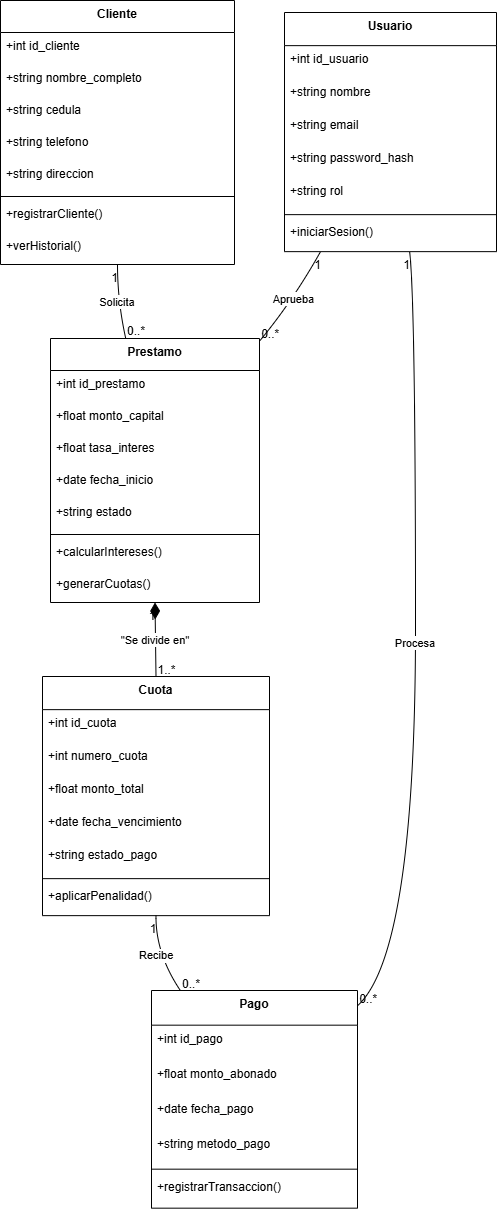

The diagram above was exported from draw.io. Its source (the exported page's mxGraphModel, read from the mxfile embedded in the PNG):
<mxGraphModel dx="2954" dy="1514" grid="1" gridSize="10" guides="1" tooltips="1" connect="1" arrows="1" fold="1" page="1" pageScale="1" pageWidth="827" pageHeight="1169" math="0" shadow="0">
  <root>
    <mxCell id="0" />
    <mxCell id="1" parent="0" />
    <mxCell id="Ek6e3Hl4tvXCHKiZEE-O-1" parent="1" style="swimlane;fontStyle=1;align=center;verticalAlign=top;childLayout=stackLayout;horizontal=1;startSize=33.142857142857146;horizontalStack=0;resizeParent=1;resizeParentMax=0;resizeLast=0;collapsible=0;marginBottom=0;" value="Usuario" vertex="1">
      <mxGeometry height="239.14285714285714" width="212" x="304" y="32" as="geometry" />
    </mxCell>
    <mxCell id="Ek6e3Hl4tvXCHKiZEE-O-2" parent="Ek6e3Hl4tvXCHKiZEE-O-1" style="text;strokeColor=none;fillColor=none;align=left;verticalAlign=top;spacingLeft=4;spacingRight=4;overflow=hidden;rotatable=0;points=[[0,0.5],[1,0.5]];portConstraint=eastwest;" value="+int id_usuario" vertex="1">
      <mxGeometry height="33" width="212" y="33.142857142857146" as="geometry" />
    </mxCell>
    <mxCell id="Ek6e3Hl4tvXCHKiZEE-O-3" parent="Ek6e3Hl4tvXCHKiZEE-O-1" style="text;strokeColor=none;fillColor=none;align=left;verticalAlign=top;spacingLeft=4;spacingRight=4;overflow=hidden;rotatable=0;points=[[0,0.5],[1,0.5]];portConstraint=eastwest;" value="+string nombre" vertex="1">
      <mxGeometry height="33" width="212" y="66.14285714285714" as="geometry" />
    </mxCell>
    <mxCell id="Ek6e3Hl4tvXCHKiZEE-O-4" parent="Ek6e3Hl4tvXCHKiZEE-O-1" style="text;strokeColor=none;fillColor=none;align=left;verticalAlign=top;spacingLeft=4;spacingRight=4;overflow=hidden;rotatable=0;points=[[0,0.5],[1,0.5]];portConstraint=eastwest;" value="+string email" vertex="1">
      <mxGeometry height="33" width="212" y="99.14285714285714" as="geometry" />
    </mxCell>
    <mxCell id="Ek6e3Hl4tvXCHKiZEE-O-5" parent="Ek6e3Hl4tvXCHKiZEE-O-1" style="text;strokeColor=none;fillColor=none;align=left;verticalAlign=top;spacingLeft=4;spacingRight=4;overflow=hidden;rotatable=0;points=[[0,0.5],[1,0.5]];portConstraint=eastwest;" value="+string password_hash" vertex="1">
      <mxGeometry height="33" width="212" y="132.14285714285714" as="geometry" />
    </mxCell>
    <mxCell id="Ek6e3Hl4tvXCHKiZEE-O-6" parent="Ek6e3Hl4tvXCHKiZEE-O-1" style="text;strokeColor=none;fillColor=none;align=left;verticalAlign=top;spacingLeft=4;spacingRight=4;overflow=hidden;rotatable=0;points=[[0,0.5],[1,0.5]];portConstraint=eastwest;" value="+string rol" vertex="1">
      <mxGeometry height="33" width="212" y="165.14285714285714" as="geometry" />
    </mxCell>
    <mxCell id="Ek6e3Hl4tvXCHKiZEE-O-7" parent="Ek6e3Hl4tvXCHKiZEE-O-1" style="line;strokeWidth=1;fillColor=none;align=left;verticalAlign=middle;spacingTop=-1;spacingLeft=3;spacingRight=3;rotatable=0;labelPosition=right;points=[];portConstraint=eastwest;strokeColor=inherit;" vertex="1">
      <mxGeometry height="8" width="212" y="198.14285714285714" as="geometry" />
    </mxCell>
    <mxCell id="Ek6e3Hl4tvXCHKiZEE-O-8" parent="Ek6e3Hl4tvXCHKiZEE-O-1" style="text;strokeColor=none;fillColor=none;align=left;verticalAlign=top;spacingLeft=4;spacingRight=4;overflow=hidden;rotatable=0;points=[[0,0.5],[1,0.5]];portConstraint=eastwest;" value="+iniciarSesion()" vertex="1">
      <mxGeometry height="33" width="212" y="206.14285714285714" as="geometry" />
    </mxCell>
    <mxCell id="Ek6e3Hl4tvXCHKiZEE-O-9" parent="1" style="swimlane;fontStyle=1;align=center;verticalAlign=top;childLayout=stackLayout;horizontal=1;startSize=32;horizontalStack=0;resizeParent=1;resizeParentMax=0;resizeLast=0;collapsible=0;marginBottom=0;" value="Cliente" vertex="1">
      <mxGeometry height="264" width="234" x="20" y="20" as="geometry" />
    </mxCell>
    <mxCell id="Ek6e3Hl4tvXCHKiZEE-O-10" parent="Ek6e3Hl4tvXCHKiZEE-O-9" style="text;strokeColor=none;fillColor=none;align=left;verticalAlign=top;spacingLeft=4;spacingRight=4;overflow=hidden;rotatable=0;points=[[0,0.5],[1,0.5]];portConstraint=eastwest;" value="+int id_cliente" vertex="1">
      <mxGeometry height="32" width="234" y="32" as="geometry" />
    </mxCell>
    <mxCell id="Ek6e3Hl4tvXCHKiZEE-O-11" parent="Ek6e3Hl4tvXCHKiZEE-O-9" style="text;strokeColor=none;fillColor=none;align=left;verticalAlign=top;spacingLeft=4;spacingRight=4;overflow=hidden;rotatable=0;points=[[0,0.5],[1,0.5]];portConstraint=eastwest;" value="+string nombre_completo" vertex="1">
      <mxGeometry height="32" width="234" y="64" as="geometry" />
    </mxCell>
    <mxCell id="Ek6e3Hl4tvXCHKiZEE-O-12" parent="Ek6e3Hl4tvXCHKiZEE-O-9" style="text;strokeColor=none;fillColor=none;align=left;verticalAlign=top;spacingLeft=4;spacingRight=4;overflow=hidden;rotatable=0;points=[[0,0.5],[1,0.5]];portConstraint=eastwest;" value="+string cedula" vertex="1">
      <mxGeometry height="32" width="234" y="96" as="geometry" />
    </mxCell>
    <mxCell id="Ek6e3Hl4tvXCHKiZEE-O-13" parent="Ek6e3Hl4tvXCHKiZEE-O-9" style="text;strokeColor=none;fillColor=none;align=left;verticalAlign=top;spacingLeft=4;spacingRight=4;overflow=hidden;rotatable=0;points=[[0,0.5],[1,0.5]];portConstraint=eastwest;" value="+string telefono" vertex="1">
      <mxGeometry height="32" width="234" y="128" as="geometry" />
    </mxCell>
    <mxCell id="Ek6e3Hl4tvXCHKiZEE-O-14" parent="Ek6e3Hl4tvXCHKiZEE-O-9" style="text;strokeColor=none;fillColor=none;align=left;verticalAlign=top;spacingLeft=4;spacingRight=4;overflow=hidden;rotatable=0;points=[[0,0.5],[1,0.5]];portConstraint=eastwest;" value="+string direccion" vertex="1">
      <mxGeometry height="32" width="234" y="160" as="geometry" />
    </mxCell>
    <mxCell id="Ek6e3Hl4tvXCHKiZEE-O-15" parent="Ek6e3Hl4tvXCHKiZEE-O-9" style="line;strokeWidth=1;fillColor=none;align=left;verticalAlign=middle;spacingTop=-1;spacingLeft=3;spacingRight=3;rotatable=0;labelPosition=right;points=[];portConstraint=eastwest;strokeColor=inherit;" vertex="1">
      <mxGeometry height="8" width="234" y="192" as="geometry" />
    </mxCell>
    <mxCell id="Ek6e3Hl4tvXCHKiZEE-O-16" parent="Ek6e3Hl4tvXCHKiZEE-O-9" style="text;strokeColor=none;fillColor=none;align=left;verticalAlign=top;spacingLeft=4;spacingRight=4;overflow=hidden;rotatable=0;points=[[0,0.5],[1,0.5]];portConstraint=eastwest;" value="+registrarCliente()" vertex="1">
      <mxGeometry height="32" width="234" y="200" as="geometry" />
    </mxCell>
    <mxCell id="Ek6e3Hl4tvXCHKiZEE-O-17" parent="Ek6e3Hl4tvXCHKiZEE-O-9" style="text;strokeColor=none;fillColor=none;align=left;verticalAlign=top;spacingLeft=4;spacingRight=4;overflow=hidden;rotatable=0;points=[[0,0.5],[1,0.5]];portConstraint=eastwest;" value="+verHistorial()" vertex="1">
      <mxGeometry height="32" width="234" y="232" as="geometry" />
    </mxCell>
    <mxCell id="Ek6e3Hl4tvXCHKiZEE-O-18" parent="1" style="swimlane;fontStyle=1;align=center;verticalAlign=top;childLayout=stackLayout;horizontal=1;startSize=32;horizontalStack=0;resizeParent=1;resizeParentMax=0;resizeLast=0;collapsible=0;marginBottom=0;" value="Prestamo" vertex="1">
      <mxGeometry height="264" width="209" x="70" y="358" as="geometry" />
    </mxCell>
    <mxCell id="Ek6e3Hl4tvXCHKiZEE-O-19" parent="Ek6e3Hl4tvXCHKiZEE-O-18" style="text;strokeColor=none;fillColor=none;align=left;verticalAlign=top;spacingLeft=4;spacingRight=4;overflow=hidden;rotatable=0;points=[[0,0.5],[1,0.5]];portConstraint=eastwest;" value="+int id_prestamo" vertex="1">
      <mxGeometry height="32" width="209" y="32" as="geometry" />
    </mxCell>
    <mxCell id="Ek6e3Hl4tvXCHKiZEE-O-20" parent="Ek6e3Hl4tvXCHKiZEE-O-18" style="text;strokeColor=none;fillColor=none;align=left;verticalAlign=top;spacingLeft=4;spacingRight=4;overflow=hidden;rotatable=0;points=[[0,0.5],[1,0.5]];portConstraint=eastwest;" value="+float monto_capital" vertex="1">
      <mxGeometry height="32" width="209" y="64" as="geometry" />
    </mxCell>
    <mxCell id="Ek6e3Hl4tvXCHKiZEE-O-21" parent="Ek6e3Hl4tvXCHKiZEE-O-18" style="text;strokeColor=none;fillColor=none;align=left;verticalAlign=top;spacingLeft=4;spacingRight=4;overflow=hidden;rotatable=0;points=[[0,0.5],[1,0.5]];portConstraint=eastwest;" value="+float tasa_interes" vertex="1">
      <mxGeometry height="32" width="209" y="96" as="geometry" />
    </mxCell>
    <mxCell id="Ek6e3Hl4tvXCHKiZEE-O-22" parent="Ek6e3Hl4tvXCHKiZEE-O-18" style="text;strokeColor=none;fillColor=none;align=left;verticalAlign=top;spacingLeft=4;spacingRight=4;overflow=hidden;rotatable=0;points=[[0,0.5],[1,0.5]];portConstraint=eastwest;" value="+date fecha_inicio" vertex="1">
      <mxGeometry height="32" width="209" y="128" as="geometry" />
    </mxCell>
    <mxCell id="Ek6e3Hl4tvXCHKiZEE-O-23" parent="Ek6e3Hl4tvXCHKiZEE-O-18" style="text;strokeColor=none;fillColor=none;align=left;verticalAlign=top;spacingLeft=4;spacingRight=4;overflow=hidden;rotatable=0;points=[[0,0.5],[1,0.5]];portConstraint=eastwest;" value="+string estado" vertex="1">
      <mxGeometry height="32" width="209" y="160" as="geometry" />
    </mxCell>
    <mxCell id="Ek6e3Hl4tvXCHKiZEE-O-24" parent="Ek6e3Hl4tvXCHKiZEE-O-18" style="line;strokeWidth=1;fillColor=none;align=left;verticalAlign=middle;spacingTop=-1;spacingLeft=3;spacingRight=3;rotatable=0;labelPosition=right;points=[];portConstraint=eastwest;strokeColor=inherit;" vertex="1">
      <mxGeometry height="8" width="209" y="192" as="geometry" />
    </mxCell>
    <mxCell id="Ek6e3Hl4tvXCHKiZEE-O-25" parent="Ek6e3Hl4tvXCHKiZEE-O-18" style="text;strokeColor=none;fillColor=none;align=left;verticalAlign=top;spacingLeft=4;spacingRight=4;overflow=hidden;rotatable=0;points=[[0,0.5],[1,0.5]];portConstraint=eastwest;" value="+calcularIntereses()" vertex="1">
      <mxGeometry height="32" width="209" y="200" as="geometry" />
    </mxCell>
    <mxCell id="Ek6e3Hl4tvXCHKiZEE-O-26" parent="Ek6e3Hl4tvXCHKiZEE-O-18" style="text;strokeColor=none;fillColor=none;align=left;verticalAlign=top;spacingLeft=4;spacingRight=4;overflow=hidden;rotatable=0;points=[[0,0.5],[1,0.5]];portConstraint=eastwest;" value="+generarCuotas()" vertex="1">
      <mxGeometry height="32" width="209" y="232" as="geometry" />
    </mxCell>
    <mxCell id="Ek6e3Hl4tvXCHKiZEE-O-27" parent="1" style="swimlane;fontStyle=1;align=center;verticalAlign=top;childLayout=stackLayout;horizontal=1;startSize=33.142857142857146;horizontalStack=0;resizeParent=1;resizeParentMax=0;resizeLast=0;collapsible=0;marginBottom=0;" value="Cuota" vertex="1">
      <mxGeometry height="239.14285714285714" width="227" x="62" y="696" as="geometry" />
    </mxCell>
    <mxCell id="Ek6e3Hl4tvXCHKiZEE-O-28" parent="Ek6e3Hl4tvXCHKiZEE-O-27" style="text;strokeColor=none;fillColor=none;align=left;verticalAlign=top;spacingLeft=4;spacingRight=4;overflow=hidden;rotatable=0;points=[[0,0.5],[1,0.5]];portConstraint=eastwest;" value="+int id_cuota" vertex="1">
      <mxGeometry height="33" width="227" y="33.142857142857146" as="geometry" />
    </mxCell>
    <mxCell id="Ek6e3Hl4tvXCHKiZEE-O-29" parent="Ek6e3Hl4tvXCHKiZEE-O-27" style="text;strokeColor=none;fillColor=none;align=left;verticalAlign=top;spacingLeft=4;spacingRight=4;overflow=hidden;rotatable=0;points=[[0,0.5],[1,0.5]];portConstraint=eastwest;" value="+int numero_cuota" vertex="1">
      <mxGeometry height="33" width="227" y="66.14285714285714" as="geometry" />
    </mxCell>
    <mxCell id="Ek6e3Hl4tvXCHKiZEE-O-30" parent="Ek6e3Hl4tvXCHKiZEE-O-27" style="text;strokeColor=none;fillColor=none;align=left;verticalAlign=top;spacingLeft=4;spacingRight=4;overflow=hidden;rotatable=0;points=[[0,0.5],[1,0.5]];portConstraint=eastwest;" value="+float monto_total" vertex="1">
      <mxGeometry height="33" width="227" y="99.14285714285714" as="geometry" />
    </mxCell>
    <mxCell id="Ek6e3Hl4tvXCHKiZEE-O-31" parent="Ek6e3Hl4tvXCHKiZEE-O-27" style="text;strokeColor=none;fillColor=none;align=left;verticalAlign=top;spacingLeft=4;spacingRight=4;overflow=hidden;rotatable=0;points=[[0,0.5],[1,0.5]];portConstraint=eastwest;" value="+date fecha_vencimiento" vertex="1">
      <mxGeometry height="33" width="227" y="132.14285714285714" as="geometry" />
    </mxCell>
    <mxCell id="Ek6e3Hl4tvXCHKiZEE-O-32" parent="Ek6e3Hl4tvXCHKiZEE-O-27" style="text;strokeColor=none;fillColor=none;align=left;verticalAlign=top;spacingLeft=4;spacingRight=4;overflow=hidden;rotatable=0;points=[[0,0.5],[1,0.5]];portConstraint=eastwest;" value="+string estado_pago" vertex="1">
      <mxGeometry height="33" width="227" y="165.14285714285714" as="geometry" />
    </mxCell>
    <mxCell id="Ek6e3Hl4tvXCHKiZEE-O-33" parent="Ek6e3Hl4tvXCHKiZEE-O-27" style="line;strokeWidth=1;fillColor=none;align=left;verticalAlign=middle;spacingTop=-1;spacingLeft=3;spacingRight=3;rotatable=0;labelPosition=right;points=[];portConstraint=eastwest;strokeColor=inherit;" vertex="1">
      <mxGeometry height="8" width="227" y="198.14285714285714" as="geometry" />
    </mxCell>
    <mxCell id="Ek6e3Hl4tvXCHKiZEE-O-34" parent="Ek6e3Hl4tvXCHKiZEE-O-27" style="text;strokeColor=none;fillColor=none;align=left;verticalAlign=top;spacingLeft=4;spacingRight=4;overflow=hidden;rotatable=0;points=[[0,0.5],[1,0.5]];portConstraint=eastwest;" value="+aplicarPenalidad()" vertex="1">
      <mxGeometry height="33" width="227" y="206.14285714285714" as="geometry" />
    </mxCell>
    <mxCell id="Ek6e3Hl4tvXCHKiZEE-O-35" parent="1" style="swimlane;fontStyle=1;align=center;verticalAlign=top;childLayout=stackLayout;horizontal=1;startSize=34.666666666666664;horizontalStack=0;resizeParent=1;resizeParentMax=0;resizeLast=0;collapsible=0;marginBottom=0;" value="Pago" vertex="1">
      <mxGeometry height="217.66666666666666" width="206" x="171" y="1010" as="geometry" />
    </mxCell>
    <mxCell id="Ek6e3Hl4tvXCHKiZEE-O-36" parent="Ek6e3Hl4tvXCHKiZEE-O-35" style="text;strokeColor=none;fillColor=none;align=left;verticalAlign=top;spacingLeft=4;spacingRight=4;overflow=hidden;rotatable=0;points=[[0,0.5],[1,0.5]];portConstraint=eastwest;" value="+int id_pago" vertex="1">
      <mxGeometry height="35" width="206" y="34.666666666666664" as="geometry" />
    </mxCell>
    <mxCell id="Ek6e3Hl4tvXCHKiZEE-O-37" parent="Ek6e3Hl4tvXCHKiZEE-O-35" style="text;strokeColor=none;fillColor=none;align=left;verticalAlign=top;spacingLeft=4;spacingRight=4;overflow=hidden;rotatable=0;points=[[0,0.5],[1,0.5]];portConstraint=eastwest;" value="+float monto_abonado" vertex="1">
      <mxGeometry height="35" width="206" y="69.66666666666666" as="geometry" />
    </mxCell>
    <mxCell id="Ek6e3Hl4tvXCHKiZEE-O-38" parent="Ek6e3Hl4tvXCHKiZEE-O-35" style="text;strokeColor=none;fillColor=none;align=left;verticalAlign=top;spacingLeft=4;spacingRight=4;overflow=hidden;rotatable=0;points=[[0,0.5],[1,0.5]];portConstraint=eastwest;" value="+date fecha_pago" vertex="1">
      <mxGeometry height="35" width="206" y="104.66666666666666" as="geometry" />
    </mxCell>
    <mxCell id="Ek6e3Hl4tvXCHKiZEE-O-39" parent="Ek6e3Hl4tvXCHKiZEE-O-35" style="text;strokeColor=none;fillColor=none;align=left;verticalAlign=top;spacingLeft=4;spacingRight=4;overflow=hidden;rotatable=0;points=[[0,0.5],[1,0.5]];portConstraint=eastwest;" value="+string metodo_pago" vertex="1">
      <mxGeometry height="35" width="206" y="139.66666666666666" as="geometry" />
    </mxCell>
    <mxCell id="Ek6e3Hl4tvXCHKiZEE-O-40" parent="Ek6e3Hl4tvXCHKiZEE-O-35" style="line;strokeWidth=1;fillColor=none;align=left;verticalAlign=middle;spacingTop=-1;spacingLeft=3;spacingRight=3;rotatable=0;labelPosition=right;points=[];portConstraint=eastwest;strokeColor=inherit;" vertex="1">
      <mxGeometry height="8" width="206" y="174.66666666666666" as="geometry" />
    </mxCell>
    <mxCell id="Ek6e3Hl4tvXCHKiZEE-O-41" parent="Ek6e3Hl4tvXCHKiZEE-O-35" style="text;strokeColor=none;fillColor=none;align=left;verticalAlign=top;spacingLeft=4;spacingRight=4;overflow=hidden;rotatable=0;points=[[0,0.5],[1,0.5]];portConstraint=eastwest;" value="+registrarTransaccion()" vertex="1">
      <mxGeometry height="35" width="206" y="182.66666666666666" as="geometry" />
    </mxCell>
    <mxCell id="Ek6e3Hl4tvXCHKiZEE-O-42" edge="1" parent="1" source="Ek6e3Hl4tvXCHKiZEE-O-9" style="curved=1;startArrow=none;endArrow=none;exitX=0.5;exitY=1;entryX=0.36;entryY=0;rounded=0;" target="Ek6e3Hl4tvXCHKiZEE-O-18" value="Solicita">
      <mxGeometry relative="1" as="geometry">
        <Array as="points">
          <mxPoint x="137" y="321" />
        </Array>
      </mxGeometry>
    </mxCell>
    <mxCell id="Ek6e3Hl4tvXCHKiZEE-O-43" parent="Ek6e3Hl4tvXCHKiZEE-O-42" style="edgeLabel;resizable=0;labelBackgroundColor=none;fontSize=12;align=right;verticalAlign=top;" value="1" vertex="1">
      <mxGeometry relative="1" x="-1" as="geometry" />
    </mxCell>
    <mxCell id="Ek6e3Hl4tvXCHKiZEE-O-44" parent="Ek6e3Hl4tvXCHKiZEE-O-42" style="edgeLabel;resizable=0;labelBackgroundColor=none;fontSize=12;align=left;verticalAlign=bottom;" value="0..*" vertex="1">
      <mxGeometry relative="1" x="1" as="geometry" />
    </mxCell>
    <mxCell id="Ek6e3Hl4tvXCHKiZEE-O-45" edge="1" parent="1" source="Ek6e3Hl4tvXCHKiZEE-O-18" style="curved=1;startArrow=diamondThin;startSize=14;startFill=1;endArrow=none;exitX=0.5;exitY=1;entryX=0.5;entryY=0;rounded=0;" target="Ek6e3Hl4tvXCHKiZEE-O-27" value="&quot;Se divide en&quot;">
      <mxGeometry relative="1" as="geometry">
        <Array as="points" />
      </mxGeometry>
    </mxCell>
    <mxCell id="Ek6e3Hl4tvXCHKiZEE-O-46" parent="Ek6e3Hl4tvXCHKiZEE-O-45" style="edgeLabel;resizable=0;labelBackgroundColor=none;fontSize=12;align=right;verticalAlign=top;" value="1" vertex="1">
      <mxGeometry relative="1" x="-1" as="geometry" />
    </mxCell>
    <mxCell id="Ek6e3Hl4tvXCHKiZEE-O-47" parent="Ek6e3Hl4tvXCHKiZEE-O-45" style="edgeLabel;resizable=0;labelBackgroundColor=none;fontSize=12;align=left;verticalAlign=bottom;" value="1..*" vertex="1">
      <mxGeometry relative="1" x="1" as="geometry" />
    </mxCell>
    <mxCell id="Ek6e3Hl4tvXCHKiZEE-O-48" edge="1" parent="1" source="Ek6e3Hl4tvXCHKiZEE-O-27" style="curved=1;startArrow=none;endArrow=none;exitX=0.5;exitY=1;entryX=0.14;entryY=0;rounded=0;" target="Ek6e3Hl4tvXCHKiZEE-O-35" value="Recibe">
      <mxGeometry relative="1" as="geometry">
        <Array as="points">
          <mxPoint x="175" y="973" />
        </Array>
      </mxGeometry>
    </mxCell>
    <mxCell id="Ek6e3Hl4tvXCHKiZEE-O-49" parent="Ek6e3Hl4tvXCHKiZEE-O-48" style="edgeLabel;resizable=0;labelBackgroundColor=none;fontSize=12;align=right;verticalAlign=top;" value="1" vertex="1">
      <mxGeometry relative="1" x="-1" as="geometry" />
    </mxCell>
    <mxCell id="Ek6e3Hl4tvXCHKiZEE-O-50" parent="Ek6e3Hl4tvXCHKiZEE-O-48" style="edgeLabel;resizable=0;labelBackgroundColor=none;fontSize=12;align=left;verticalAlign=bottom;" value="0..*" vertex="1">
      <mxGeometry relative="1" x="1" as="geometry" />
    </mxCell>
    <mxCell id="Ek6e3Hl4tvXCHKiZEE-O-51" edge="1" parent="1" source="Ek6e3Hl4tvXCHKiZEE-O-1" style="curved=1;startArrow=none;endArrow=none;exitX=0.17;exitY=1;entryX=1;entryY=0.01;rounded=0;" target="Ek6e3Hl4tvXCHKiZEE-O-18" value="Aprueba">
      <mxGeometry relative="1" as="geometry">
        <Array as="points">
          <mxPoint x="312" y="321" />
        </Array>
      </mxGeometry>
    </mxCell>
    <mxCell id="Ek6e3Hl4tvXCHKiZEE-O-52" parent="Ek6e3Hl4tvXCHKiZEE-O-51" style="edgeLabel;resizable=0;labelBackgroundColor=none;fontSize=12;align=right;verticalAlign=top;" value="1" vertex="1">
      <mxGeometry relative="1" x="-1" as="geometry" />
    </mxCell>
    <mxCell id="Ek6e3Hl4tvXCHKiZEE-O-53" parent="Ek6e3Hl4tvXCHKiZEE-O-51" style="edgeLabel;resizable=0;labelBackgroundColor=none;fontSize=12;align=left;verticalAlign=bottom;" value="0..*" vertex="1">
      <mxGeometry relative="1" x="1" as="geometry" />
    </mxCell>
    <mxCell id="Ek6e3Hl4tvXCHKiZEE-O-54" edge="1" parent="1" source="Ek6e3Hl4tvXCHKiZEE-O-1" style="curved=1;startArrow=none;endArrow=none;exitX=0.59;exitY=1;entryX=1;entryY=0.07;rounded=0;" target="Ek6e3Hl4tvXCHKiZEE-O-35" value="Procesa">
      <mxGeometry relative="1" as="geometry">
        <Array as="points">
          <mxPoint x="435" y="321" />
          <mxPoint x="435" y="973" />
        </Array>
      </mxGeometry>
    </mxCell>
    <mxCell id="Ek6e3Hl4tvXCHKiZEE-O-55" parent="Ek6e3Hl4tvXCHKiZEE-O-54" style="edgeLabel;resizable=0;labelBackgroundColor=none;fontSize=12;align=right;verticalAlign=top;" value="1" vertex="1">
      <mxGeometry relative="1" x="-1" as="geometry" />
    </mxCell>
    <mxCell id="Ek6e3Hl4tvXCHKiZEE-O-56" parent="Ek6e3Hl4tvXCHKiZEE-O-54" style="edgeLabel;resizable=0;labelBackgroundColor=none;fontSize=12;align=left;verticalAlign=bottom;" value="0..*" vertex="1">
      <mxGeometry relative="1" x="1" as="geometry" />
    </mxCell>
  </root>
</mxGraphModel>